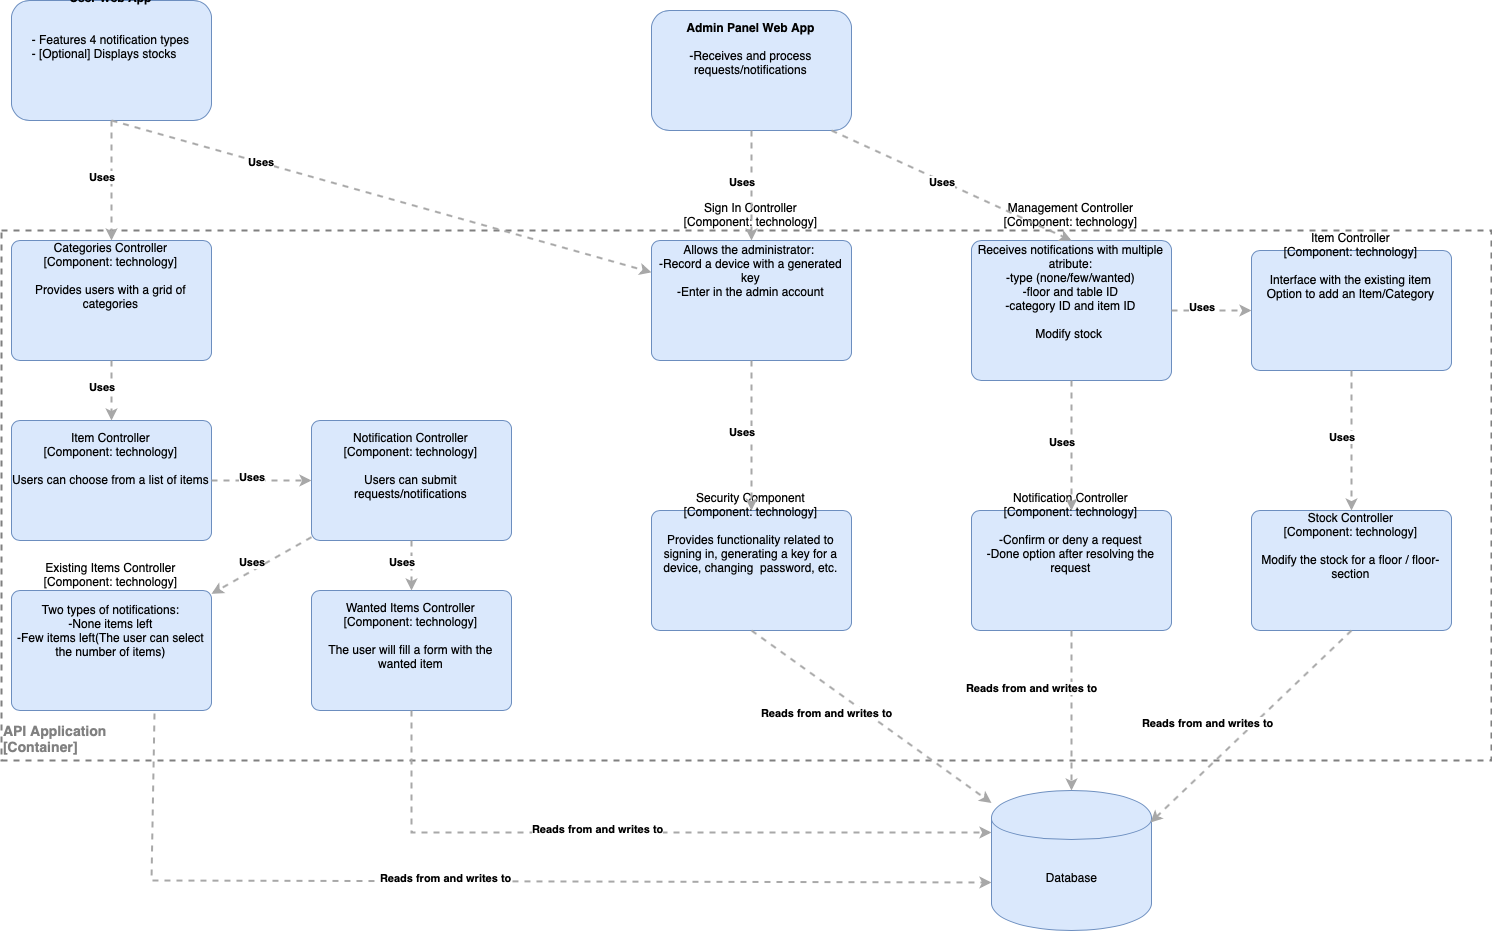

The diagram above was exported from draw.io. Its source (the exported page's mxGraphModel, read from the mxfile embedded in the PNG):
<mxGraphModel dx="2038" dy="1252" grid="1" gridSize="10" guides="1" tooltips="1" connect="1" arrows="1" fold="1" page="1" pageScale="1" pageWidth="1654" pageHeight="2336" math="0" shadow="0">
  <root>
    <mxCell id="0" />
    <mxCell id="1" parent="0" />
    <mxCell id="GkOhMB_fpWnHt_Qbr0HB-3" value="" style="rounded=0;whiteSpace=wrap;html=1;dashed=1;fillColor=none;strokeWidth=2;strokeColor=#808080;" parent="1" vertex="1">
      <mxGeometry x="40" y="290" width="1490" height="530" as="geometry" />
    </mxCell>
    <mxCell id="GkOhMB_fpWnHt_Qbr0HB-4" value="&lt;b&gt;User Web App&lt;/b&gt;&lt;br&gt;&lt;br&gt;&lt;br&gt;&lt;div style=&quot;text-align: left&quot;&gt;- Features 4 notification types&lt;/div&gt;&lt;div style=&quot;text-align: left&quot;&gt;- [Optional] Displays stocks&lt;/div&gt;" style="rounded=1;whiteSpace=wrap;html=1;fillColor=#dae8fc;strokeColor=#6c8ebf;" parent="1" vertex="1">
      <mxGeometry x="50" y="60" width="200" height="120" as="geometry" />
    </mxCell>
    <mxCell id="GkOhMB_fpWnHt_Qbr0HB-11" value="&lt;b&gt;&lt;font color=&quot;#808080&quot; style=&quot;font-size: 14px&quot;&gt;API Application&lt;br&gt;[Container]&lt;br&gt;&lt;/font&gt;&lt;/b&gt;" style="text;html=1;resizable=0;points=[];autosize=1;align=left;verticalAlign=top;spacingTop=-4;" parent="1" vertex="1">
      <mxGeometry x="40" y="780" width="150" height="30" as="geometry" />
    </mxCell>
    <object label="Sign In Controller&lt;div&gt;[Component: technology]&lt;/div&gt;&lt;div&gt;&lt;br&gt;&lt;/div&gt;&lt;div&gt;Allows the administrator:&amp;nbsp;&lt;/div&gt;&lt;div&gt;&lt;span style=&quot;font-size: 12px&quot;&gt;-Record a device with a generated key&lt;/span&gt;&lt;br&gt;&lt;/div&gt;&lt;div&gt;-Enter in the admin account&lt;/div&gt;" placeholders="1" c4Name="name" c4Type="SoftwareSystem" c4Description="Beschreibung" id="LFctE7jD5BHf-XHaBWPb-5">
      <mxCell style="rounded=1;whiteSpace=wrap;html=1;labelBackgroundColor=none;fillColor=#dae8fc;fontColor=#000000;align=center;arcSize=7;strokeColor=#6c8ebf;" vertex="1" parent="1">
        <mxGeometry x="690" y="300" width="200" height="120" as="geometry" />
        <C4SoftwareSystem as="c4" />
      </mxCell>
    </object>
    <object label="&lt;div style=&quot;text-align: left&quot;&gt;&lt;div style=&quot;text-align: center&quot;&gt;&lt;b&gt;Uses&lt;/b&gt;&lt;/div&gt;&lt;/div&gt;" c4Type="Relationship" c4Description="Beschreibung" c4Technology="technology" id="LFctE7jD5BHf-XHaBWPb-6">
      <mxCell style="edgeStyle=none;rounded=0;html=1;jettySize=auto;orthogonalLoop=1;strokeColor=#A8A8A8;strokeWidth=2;fontColor=#000000;jumpStyle=none;dashed=1;exitX=0.5;exitY=1;exitDx=0;exitDy=0;" edge="1" parent="1" source="GkOhMB_fpWnHt_Qbr0HB-4" target="LFctE7jD5BHf-XHaBWPb-5">
        <mxGeometry x="-0.4118" width="160" relative="1" as="geometry">
          <mxPoint x="-180" y="460" as="sourcePoint" />
          <mxPoint x="-20" y="460" as="targetPoint" />
          <mxPoint as="offset" />
        </mxGeometry>
        <C4Relationship as="c4" />
      </mxCell>
    </object>
    <object label="Security Component&lt;br&gt;&lt;div&gt;[Component:&amp;nbsp;&lt;span&gt;technology&lt;/span&gt;&lt;span&gt;]&lt;/span&gt;&lt;/div&gt;&lt;div&gt;&lt;br&gt;&lt;/div&gt;&lt;div&gt;Provides functionality related to signing in, generating a key for a device, changing &amp;nbsp;password, etc.&lt;/div&gt;" placeholders="1" c4Name="name" c4Type="Component" c4Technology="technology" c4Description="Beschreibung" id="LFctE7jD5BHf-XHaBWPb-7">
      <mxCell style="rounded=1;whiteSpace=wrap;html=1;labelBackgroundColor=none;fillColor=#dae8fc;fontColor=#000000;align=center;arcSize=7;strokeColor=#6c8ebf;" vertex="1" parent="1">
        <mxGeometry x="690" y="570" width="200" height="120" as="geometry" />
        <C4Component as="c4" />
      </mxCell>
    </object>
    <object label="&lt;div style=&quot;text-align: left&quot;&gt;&lt;div style=&quot;text-align: center&quot;&gt;&lt;b&gt;Uses&lt;/b&gt;&lt;/div&gt;&lt;/div&gt;" c4Type="Relationship" c4Description="Beschreibung" c4Technology="technology" id="LFctE7jD5BHf-XHaBWPb-8">
      <mxCell style="edgeStyle=none;rounded=0;html=1;jettySize=auto;orthogonalLoop=1;strokeColor=#A8A8A8;strokeWidth=2;fontColor=#000000;jumpStyle=none;dashed=1;exitX=0.5;exitY=1;exitDx=0;exitDy=0;" edge="1" parent="1" source="LFctE7jD5BHf-XHaBWPb-5" target="LFctE7jD5BHf-XHaBWPb-7">
        <mxGeometry width="160" relative="1" as="geometry">
          <mxPoint x="430" y="550" as="sourcePoint" />
          <mxPoint x="590" y="550" as="targetPoint" />
        </mxGeometry>
        <C4Relationship as="c4" />
      </mxCell>
    </object>
    <object label="&lt;span&gt;Database&lt;br&gt;&lt;/span&gt;" placeholders="1" c4Type="Database" c4Technology="technology" c4Description="Beschreibung" id="LFctE7jD5BHf-XHaBWPb-9">
      <mxCell style="shape=cylinder;whiteSpace=wrap;html=1;boundedLbl=1;rounded=0;labelBackgroundColor=none;fillColor=#dae8fc;fontSize=12;fontColor=#000000;align=center;strokeColor=#6c8ebf;" vertex="1" parent="1">
        <mxGeometry x="1030" y="850" width="160" height="140" as="geometry" />
        <C4Database as="c4" />
      </mxCell>
    </object>
    <object label="&lt;div style=&quot;text-align: left&quot;&gt;&lt;div style=&quot;text-align: center&quot;&gt;&lt;b&gt;Reads from and writes to&amp;nbsp;&lt;/b&gt;&lt;/div&gt;&lt;/div&gt;" c4Type="Relationship" c4Description="Beschreibung" c4Technology="technology" id="LFctE7jD5BHf-XHaBWPb-10">
      <mxCell style="edgeStyle=none;rounded=0;html=1;jettySize=auto;orthogonalLoop=1;strokeColor=#A8A8A8;strokeWidth=2;fontColor=#000000;jumpStyle=none;dashed=1;exitX=0.5;exitY=1;exitDx=0;exitDy=0;" edge="1" parent="1" source="LFctE7jD5BHf-XHaBWPb-7" target="LFctE7jD5BHf-XHaBWPb-9">
        <mxGeometry width="160" relative="1" as="geometry">
          <mxPoint x="600" y="900" as="sourcePoint" />
          <mxPoint x="760" y="900" as="targetPoint" />
          <mxPoint as="offset" />
        </mxGeometry>
        <C4Relationship as="c4" />
      </mxCell>
    </object>
    <object label="Categories Controller&lt;br&gt;[Component: technology]&lt;br&gt;&lt;br&gt;Provides users with a grid of categories&lt;br&gt;" placeholders="1" c4Name="name" c4Type="SoftwareSystem" c4Description="Beschreibung" id="LFctE7jD5BHf-XHaBWPb-11">
      <mxCell style="rounded=1;whiteSpace=wrap;html=1;labelBackgroundColor=none;fillColor=#dae8fc;fontColor=#000000;align=center;arcSize=7;strokeColor=#6c8ebf;" vertex="1" parent="1">
        <mxGeometry x="50" y="300" width="200" height="120" as="geometry" />
        <C4SoftwareSystem as="c4" />
      </mxCell>
    </object>
    <object label="&lt;div style=&quot;text-align: left&quot;&gt;&lt;div style=&quot;text-align: center&quot;&gt;&lt;b&gt;Uses&lt;/b&gt;&lt;/div&gt;&lt;/div&gt;" c4Type="Relationship" c4Description="Beschreibung" c4Technology="technology" id="LFctE7jD5BHf-XHaBWPb-12">
      <mxCell style="edgeStyle=none;rounded=0;html=1;jettySize=auto;orthogonalLoop=1;strokeColor=#A8A8A8;strokeWidth=2;fontColor=#000000;jumpStyle=none;dashed=1;" edge="1" parent="1" target="LFctE7jD5BHf-XHaBWPb-11">
        <mxGeometry width="160" relative="1" as="geometry">
          <mxPoint x="150" y="180" as="sourcePoint" />
          <mxPoint x="90" y="280" as="targetPoint" />
        </mxGeometry>
        <C4Relationship as="c4" />
      </mxCell>
    </object>
    <object label="&lt;span&gt;Item Controller&lt;/span&gt;&lt;div&gt;[Component:&amp;nbsp;&lt;span&gt;technology&lt;/span&gt;&lt;span&gt;]&lt;/span&gt;&lt;/div&gt;&lt;div&gt;&lt;br&gt;&lt;/div&gt;&lt;div&gt;Users can choose from a list of items&lt;/div&gt;" placeholders="1" c4Name="name" c4Type="Component" c4Technology="technology" c4Description="Beschreibung" id="LFctE7jD5BHf-XHaBWPb-13">
      <mxCell style="rounded=1;whiteSpace=wrap;html=1;labelBackgroundColor=none;fillColor=#dae8fc;fontColor=#000000;align=center;arcSize=7;strokeColor=#6c8ebf;" vertex="1" parent="1">
        <mxGeometry x="50" y="480" width="200" height="120" as="geometry" />
        <C4Component as="c4" />
      </mxCell>
    </object>
    <object label="&lt;div style=&quot;text-align: left&quot;&gt;&lt;div style=&quot;text-align: center&quot;&gt;&lt;b&gt;Uses&lt;/b&gt;&lt;/div&gt;&lt;/div&gt;" c4Type="Relationship" c4Description="Beschreibung" c4Technology="technology" id="LFctE7jD5BHf-XHaBWPb-14">
      <mxCell style="edgeStyle=none;rounded=0;html=1;jettySize=auto;orthogonalLoop=1;strokeColor=#A8A8A8;strokeWidth=2;fontColor=#000000;jumpStyle=none;dashed=1;exitX=0.5;exitY=1;exitDx=0;exitDy=0;entryX=0.5;entryY=0;entryDx=0;entryDy=0;" edge="1" parent="1" source="LFctE7jD5BHf-XHaBWPb-11" target="LFctE7jD5BHf-XHaBWPb-13">
        <mxGeometry width="160" relative="1" as="geometry">
          <mxPoint x="350" y="460" as="sourcePoint" />
          <mxPoint x="350" y="580" as="targetPoint" />
        </mxGeometry>
        <C4Relationship as="c4" />
      </mxCell>
    </object>
    <object label="&lt;span&gt;Notification Controller&lt;/span&gt;&lt;div&gt;[Component:&amp;nbsp;&lt;span&gt;technology&lt;/span&gt;&lt;span&gt;]&lt;/span&gt;&lt;/div&gt;&lt;div&gt;&lt;br&gt;&lt;/div&gt;&lt;div&gt;Users can submit requests/notifications&lt;/div&gt;" placeholders="1" c4Name="name" c4Type="Component" c4Technology="technology" c4Description="Beschreibung" id="LFctE7jD5BHf-XHaBWPb-17">
      <mxCell style="rounded=1;whiteSpace=wrap;html=1;labelBackgroundColor=none;fillColor=#dae8fc;fontColor=#000000;align=center;arcSize=7;strokeColor=#6c8ebf;" vertex="1" parent="1">
        <mxGeometry x="350" y="480" width="200" height="120" as="geometry" />
        <C4Component as="c4" />
      </mxCell>
    </object>
    <object label="&lt;div style=&quot;text-align: left&quot;&gt;&lt;div style=&quot;text-align: center&quot;&gt;&lt;b&gt;Uses&lt;/b&gt;&lt;/div&gt;&lt;/div&gt;" c4Type="Relationship" c4Description="Beschreibung" c4Technology="technology" id="LFctE7jD5BHf-XHaBWPb-18">
      <mxCell style="edgeStyle=none;rounded=0;html=1;jettySize=auto;orthogonalLoop=1;strokeColor=#A8A8A8;strokeWidth=2;fontColor=#000000;jumpStyle=none;dashed=1;exitX=1;exitY=0.5;exitDx=0;exitDy=0;" edge="1" parent="1" source="LFctE7jD5BHf-XHaBWPb-13" target="LFctE7jD5BHf-XHaBWPb-17">
        <mxGeometry width="160" relative="1" as="geometry">
          <mxPoint x="230" y="650" as="sourcePoint" />
          <mxPoint x="390" y="650" as="targetPoint" />
        </mxGeometry>
        <C4Relationship as="c4" />
      </mxCell>
    </object>
    <object label="&lt;span&gt;Existing Items Controller&lt;/span&gt;&lt;div&gt;[Component:&amp;nbsp;&lt;span&gt;technology&lt;/span&gt;&lt;span&gt;]&lt;/span&gt;&lt;/div&gt;&lt;div&gt;&lt;br&gt;&lt;/div&gt;&lt;div&gt;Two types of notifications:&lt;/div&gt;&lt;div&gt;-None items left&lt;/div&gt;&lt;div&gt;-Few items left(The user can select the number of items)&lt;/div&gt;" placeholders="1" c4Name="name" c4Type="Component" c4Technology="technology" c4Description="Beschreibung" id="LFctE7jD5BHf-XHaBWPb-19">
      <mxCell style="rounded=1;whiteSpace=wrap;html=1;labelBackgroundColor=none;fillColor=#dae8fc;fontColor=#000000;align=center;arcSize=7;strokeColor=#6c8ebf;" vertex="1" parent="1">
        <mxGeometry x="50" y="650" width="200" height="120" as="geometry" />
        <C4Component as="c4" />
      </mxCell>
    </object>
    <object label="&lt;div style=&quot;text-align: left&quot;&gt;&lt;div style=&quot;text-align: center&quot;&gt;&lt;b&gt;Uses&lt;/b&gt;&lt;/div&gt;&lt;/div&gt;" c4Type="Relationship" c4Description="Beschreibung" c4Technology="technology" id="LFctE7jD5BHf-XHaBWPb-20">
      <mxCell style="edgeStyle=none;rounded=0;html=1;jettySize=auto;orthogonalLoop=1;strokeColor=#A8A8A8;strokeWidth=2;fontColor=#000000;jumpStyle=none;dashed=1;" edge="1" parent="1" source="LFctE7jD5BHf-XHaBWPb-17" target="LFctE7jD5BHf-XHaBWPb-19">
        <mxGeometry width="160" relative="1" as="geometry">
          <mxPoint x="330" y="700" as="sourcePoint" />
          <mxPoint x="490" y="700" as="targetPoint" />
        </mxGeometry>
        <C4Relationship as="c4" />
      </mxCell>
    </object>
    <object label="&lt;span&gt;Wanted Items Controller&lt;/span&gt;&lt;div&gt;[Component:&amp;nbsp;&lt;span&gt;technology&lt;/span&gt;&lt;span&gt;]&lt;/span&gt;&lt;/div&gt;&lt;div&gt;&lt;br&gt;&lt;/div&gt;&lt;div&gt;The user will fill a form with the wanted item&lt;/div&gt;" placeholders="1" c4Name="name" c4Type="Component" c4Technology="technology" c4Description="Beschreibung" id="LFctE7jD5BHf-XHaBWPb-21">
      <mxCell style="rounded=1;whiteSpace=wrap;html=1;labelBackgroundColor=none;fillColor=#dae8fc;fontColor=#000000;align=center;arcSize=7;strokeColor=#6c8ebf;" vertex="1" parent="1">
        <mxGeometry x="350" y="650" width="200" height="120" as="geometry" />
        <C4Component as="c4" />
      </mxCell>
    </object>
    <object label="&lt;div style=&quot;text-align: left&quot;&gt;&lt;div style=&quot;text-align: center&quot;&gt;&lt;b&gt;Uses&lt;/b&gt;&lt;/div&gt;&lt;/div&gt;" c4Type="Relationship" c4Description="Beschreibung" c4Technology="technology" id="LFctE7jD5BHf-XHaBWPb-22">
      <mxCell style="edgeStyle=none;rounded=0;html=1;entryX=0.5;entryY=0;jettySize=auto;orthogonalLoop=1;strokeColor=#A8A8A8;strokeWidth=2;fontColor=#000000;jumpStyle=none;dashed=1;exitX=0.5;exitY=1;exitDx=0;exitDy=0;entryDx=0;entryDy=0;" edge="1" parent="1" source="LFctE7jD5BHf-XHaBWPb-17" target="LFctE7jD5BHf-XHaBWPb-21">
        <mxGeometry width="160" relative="1" as="geometry">
          <mxPoint x="300" y="710" as="sourcePoint" />
          <mxPoint x="460" y="710" as="targetPoint" />
        </mxGeometry>
        <C4Relationship as="c4" />
      </mxCell>
    </object>
    <mxCell id="LFctE7jD5BHf-XHaBWPb-25" value="&lt;b&gt;Admin Panel Web App&lt;br&gt;&lt;/b&gt;&lt;br&gt;-Receives and process requests/notifications&lt;br&gt;&lt;br&gt;" style="rounded=1;whiteSpace=wrap;html=1;fillColor=#dae8fc;strokeColor=#6c8ebf;" vertex="1" parent="1">
      <mxGeometry x="690" y="70" width="200" height="120" as="geometry" />
    </mxCell>
    <object label="&lt;div style=&quot;text-align: left&quot;&gt;&lt;div style=&quot;text-align: center&quot;&gt;&lt;b&gt;Uses&lt;/b&gt;&lt;/div&gt;&lt;/div&gt;" c4Type="Relationship" c4Description="Beschreibung" c4Technology="technology" id="LFctE7jD5BHf-XHaBWPb-26">
      <mxCell style="edgeStyle=none;rounded=0;html=1;jettySize=auto;orthogonalLoop=1;strokeColor=#A8A8A8;strokeWidth=2;fontColor=#000000;jumpStyle=none;dashed=1;exitX=0.5;exitY=1;exitDx=0;exitDy=0;" edge="1" parent="1" source="LFctE7jD5BHf-XHaBWPb-25" target="LFctE7jD5BHf-XHaBWPb-5">
        <mxGeometry width="160" relative="1" as="geometry">
          <mxPoint x="960" y="450" as="sourcePoint" />
          <mxPoint x="1120" y="450" as="targetPoint" />
        </mxGeometry>
        <C4Relationship as="c4" />
      </mxCell>
    </object>
    <object label="Management Controller&lt;div&gt;[Component: technology]&lt;/div&gt;&lt;div&gt;&lt;br&gt;&lt;/div&gt;&lt;div&gt;Receives notifications with multiple atribute:&lt;/div&gt;&lt;div&gt;-type (none/few/wanted)&lt;/div&gt;&lt;div&gt;-floor and table ID&lt;/div&gt;&lt;div&gt;-category ID and item ID&lt;/div&gt;&lt;div&gt;&lt;br&gt;&lt;/div&gt;&lt;div&gt;Modify stock&amp;nbsp;&lt;/div&gt;" placeholders="1" c4Name="name" c4Type="SoftwareSystem" c4Description="Beschreibung" id="LFctE7jD5BHf-XHaBWPb-28">
      <mxCell style="rounded=1;whiteSpace=wrap;html=1;labelBackgroundColor=none;fillColor=#dae8fc;fontColor=#000000;align=center;arcSize=7;strokeColor=#6c8ebf;" vertex="1" parent="1">
        <mxGeometry x="1010" y="300" width="200" height="140" as="geometry" />
        <C4SoftwareSystem as="c4" />
      </mxCell>
    </object>
    <object label="Notification Controller&lt;div&gt;[Component: technology]&lt;/div&gt;&lt;div&gt;&lt;br&gt;&lt;/div&gt;&lt;div&gt;-Confirm or deny a request&lt;/div&gt;&lt;div&gt;-Done option after resolving the request&lt;/div&gt;" placeholders="1" c4Name="name" c4Type="SoftwareSystem" c4Description="Beschreibung" id="LFctE7jD5BHf-XHaBWPb-29">
      <mxCell style="rounded=1;whiteSpace=wrap;html=1;labelBackgroundColor=none;fillColor=#dae8fc;fontColor=#000000;align=center;arcSize=7;strokeColor=#6c8ebf;" vertex="1" parent="1">
        <mxGeometry x="1010" y="570" width="200" height="120" as="geometry" />
        <C4SoftwareSystem as="c4" />
      </mxCell>
    </object>
    <object label="&lt;div style=&quot;text-align: left&quot;&gt;&lt;div style=&quot;text-align: center&quot;&gt;&lt;b&gt;Uses&lt;/b&gt;&lt;/div&gt;&lt;/div&gt;" c4Type="Relationship" c4Description="Beschreibung" c4Technology="technology" id="LFctE7jD5BHf-XHaBWPb-30">
      <mxCell style="edgeStyle=none;rounded=0;html=1;jettySize=auto;orthogonalLoop=1;strokeColor=#A8A8A8;strokeWidth=2;fontColor=#000000;jumpStyle=none;dashed=1;" edge="1" parent="1" source="LFctE7jD5BHf-XHaBWPb-28" target="LFctE7jD5BHf-XHaBWPb-29">
        <mxGeometry width="160" relative="1" as="geometry">
          <mxPoint x="1030" y="500" as="sourcePoint" />
          <mxPoint x="1190" y="500" as="targetPoint" />
        </mxGeometry>
        <C4Relationship as="c4" />
      </mxCell>
    </object>
    <object label="&lt;div style=&quot;text-align: left&quot;&gt;&lt;div style=&quot;text-align: center&quot;&gt;&lt;b&gt;Uses&lt;/b&gt;&lt;/div&gt;&lt;/div&gt;" c4Type="Relationship" c4Description="Beschreibung" c4Technology="technology" id="LFctE7jD5BHf-XHaBWPb-31">
      <mxCell style="edgeStyle=none;rounded=0;html=1;entryX=0.5;entryY=0;jettySize=auto;orthogonalLoop=1;strokeColor=#A8A8A8;strokeWidth=2;fontColor=#000000;jumpStyle=none;dashed=1;exitX=0.9;exitY=1;exitDx=0;exitDy=0;exitPerimeter=0;entryDx=0;entryDy=0;" edge="1" parent="1" source="LFctE7jD5BHf-XHaBWPb-25" target="LFctE7jD5BHf-XHaBWPb-28">
        <mxGeometry width="160" relative="1" as="geometry">
          <mxPoint x="990" y="230" as="sourcePoint" />
          <mxPoint x="1150" y="230" as="targetPoint" />
        </mxGeometry>
        <C4Relationship as="c4" />
      </mxCell>
    </object>
    <object label="&lt;div style=&quot;text-align: left&quot;&gt;&lt;div style=&quot;text-align: center&quot;&gt;&lt;b&gt;Reads from and writes to&lt;/b&gt;&lt;/div&gt;&lt;/div&gt;" c4Type="Relationship" c4Description="Beschreibung" c4Technology="technology" id="LFctE7jD5BHf-XHaBWPb-32">
      <mxCell style="edgeStyle=none;rounded=0;html=1;entryX=0.5;entryY=0;jettySize=auto;orthogonalLoop=1;strokeColor=#A8A8A8;strokeWidth=2;fontColor=#000000;jumpStyle=none;dashed=1;exitX=0.5;exitY=1;exitDx=0;exitDy=0;entryDx=0;entryDy=0;" edge="1" parent="1" source="LFctE7jD5BHf-XHaBWPb-29" target="LFctE7jD5BHf-XHaBWPb-9">
        <mxGeometry x="-0.2326" y="3" width="160" relative="1" as="geometry">
          <mxPoint x="960" y="890" as="sourcePoint" />
          <mxPoint x="1120" y="890" as="targetPoint" />
          <mxPoint as="offset" />
        </mxGeometry>
        <C4Relationship as="c4" />
      </mxCell>
    </object>
    <object label="Item Controller&lt;div&gt;[Component: technology]&lt;/div&gt;&lt;div&gt;&lt;br&gt;&lt;/div&gt;&lt;div&gt;Interface with the existing item&lt;/div&gt;&lt;div&gt;Option to add an Item/Category&lt;/div&gt;" placeholders="1" c4Name="name" c4Type="SoftwareSystem" c4Description="Beschreibung" id="LFctE7jD5BHf-XHaBWPb-33">
      <mxCell style="rounded=1;whiteSpace=wrap;html=1;labelBackgroundColor=none;fillColor=#dae8fc;fontColor=#000000;align=center;arcSize=7;strokeColor=#6c8ebf;" vertex="1" parent="1">
        <mxGeometry x="1290" y="310" width="200" height="120" as="geometry" />
        <C4SoftwareSystem as="c4" />
      </mxCell>
    </object>
    <object label="&lt;div style=&quot;text-align: left&quot;&gt;&lt;div style=&quot;text-align: center&quot;&gt;&lt;b&gt;Uses&lt;/b&gt;&lt;/div&gt;&lt;/div&gt;" c4Type="Relationship" c4Description="Beschreibung" c4Technology="technology" id="LFctE7jD5BHf-XHaBWPb-34">
      <mxCell style="edgeStyle=none;rounded=0;html=1;jettySize=auto;orthogonalLoop=1;strokeColor=#A8A8A8;strokeWidth=2;fontColor=#000000;jumpStyle=none;dashed=1;" edge="1" parent="1" source="LFctE7jD5BHf-XHaBWPb-28" target="LFctE7jD5BHf-XHaBWPb-33">
        <mxGeometry width="160" relative="1" as="geometry">
          <mxPoint x="1230" y="480" as="sourcePoint" />
          <mxPoint x="1390" y="480" as="targetPoint" />
        </mxGeometry>
        <C4Relationship as="c4" />
      </mxCell>
    </object>
    <object label="Stock Controller&lt;div&gt;[Component: technology]&lt;/div&gt;&lt;div&gt;&lt;br&gt;&lt;/div&gt;&lt;div&gt;Modify the stock for a floor / floor-section&lt;/div&gt;" placeholders="1" c4Name="name" c4Type="SoftwareSystem" c4Description="Beschreibung" id="LFctE7jD5BHf-XHaBWPb-35">
      <mxCell style="rounded=1;whiteSpace=wrap;html=1;labelBackgroundColor=none;fillColor=#dae8fc;fontColor=#000000;align=center;arcSize=7;strokeColor=#6c8ebf;" vertex="1" parent="1">
        <mxGeometry x="1290" y="570" width="200" height="120" as="geometry" />
        <C4SoftwareSystem as="c4" />
      </mxCell>
    </object>
    <object label="&lt;div style=&quot;text-align: left&quot;&gt;&lt;div style=&quot;text-align: center&quot;&gt;&lt;b&gt;Uses&lt;/b&gt;&lt;/div&gt;&lt;/div&gt;" c4Type="Relationship" c4Description="Beschreibung" c4Technology="technology" id="LFctE7jD5BHf-XHaBWPb-36">
      <mxCell style="edgeStyle=none;rounded=0;html=1;entryX=0.5;entryY=0;jettySize=auto;orthogonalLoop=1;strokeColor=#A8A8A8;strokeWidth=2;fontColor=#000000;jumpStyle=none;dashed=1;exitX=0.5;exitY=1;exitDx=0;exitDy=0;entryDx=0;entryDy=0;" edge="1" parent="1" source="LFctE7jD5BHf-XHaBWPb-33" target="LFctE7jD5BHf-XHaBWPb-35">
        <mxGeometry width="160" relative="1" as="geometry">
          <mxPoint x="1340" y="470" as="sourcePoint" />
          <mxPoint x="1500" y="470" as="targetPoint" />
        </mxGeometry>
        <C4Relationship as="c4" />
      </mxCell>
    </object>
    <object label="&lt;div style=&quot;text-align: left&quot;&gt;&lt;div style=&quot;text-align: center&quot;&gt;&lt;b&gt;Reads from and writes to&lt;/b&gt;&lt;/div&gt;&lt;/div&gt;" c4Type="Relationship" c4Description="Beschreibung" c4Technology="technology" id="LFctE7jD5BHf-XHaBWPb-37">
      <mxCell style="edgeStyle=none;rounded=0;html=1;entryX=0.994;entryY=0.227;jettySize=auto;orthogonalLoop=1;strokeColor=#A8A8A8;strokeWidth=2;fontColor=#000000;jumpStyle=none;dashed=1;exitX=0.5;exitY=1;exitDx=0;exitDy=0;entryDx=0;entryDy=0;entryPerimeter=0;" edge="1" parent="1" source="LFctE7jD5BHf-XHaBWPb-35" target="LFctE7jD5BHf-XHaBWPb-9">
        <mxGeometry width="160" relative="1" as="geometry">
          <mxPoint x="1120" y="850" as="sourcePoint" />
          <mxPoint x="1280" y="850" as="targetPoint" />
        </mxGeometry>
        <C4Relationship as="c4" />
      </mxCell>
    </object>
    <object label="&lt;div style=&quot;text-align: left&quot;&gt;&lt;div style=&quot;text-align: center&quot;&gt;&lt;b&gt;Reads from and writes to&lt;/b&gt;&lt;/div&gt;&lt;/div&gt;" c4Type="Relationship" c4Description="Beschreibung" c4Technology="technology" id="LFctE7jD5BHf-XHaBWPb-38">
      <mxCell style="edgeStyle=none;rounded=0;html=1;jettySize=auto;orthogonalLoop=1;strokeColor=#A8A8A8;strokeWidth=2;fontColor=#000000;jumpStyle=none;dashed=1;exitX=0.5;exitY=1;exitDx=0;exitDy=0;entryX=0;entryY=0.3;entryDx=0;entryDy=0;" edge="1" parent="1" source="LFctE7jD5BHf-XHaBWPb-21" target="LFctE7jD5BHf-XHaBWPb-9">
        <mxGeometry width="160" relative="1" as="geometry">
          <mxPoint x="360" y="960" as="sourcePoint" />
          <mxPoint x="520" y="960" as="targetPoint" />
          <Array as="points">
            <mxPoint x="450" y="892" />
          </Array>
        </mxGeometry>
        <C4Relationship as="c4" />
      </mxCell>
    </object>
    <object label="&lt;div style=&quot;text-align: left&quot;&gt;&lt;div style=&quot;text-align: center&quot;&gt;&lt;b&gt;Reads from and writes to&lt;/b&gt;&lt;/div&gt;&lt;/div&gt;" c4Type="Relationship" c4Description="Beschreibung" c4Technology="technology" id="LFctE7jD5BHf-XHaBWPb-40">
      <mxCell style="edgeStyle=none;rounded=0;html=1;jettySize=auto;orthogonalLoop=1;strokeColor=#A8A8A8;strokeWidth=2;fontColor=#000000;jumpStyle=none;dashed=1;exitX=0.717;exitY=1.025;exitDx=0;exitDy=0;entryX=-0.003;entryY=0.657;entryDx=0;entryDy=0;exitPerimeter=0;entryPerimeter=0;" edge="1" parent="1" source="LFctE7jD5BHf-XHaBWPb-19" target="LFctE7jD5BHf-XHaBWPb-9">
        <mxGeometry width="160" relative="1" as="geometry">
          <mxPoint x="430" y="830" as="sourcePoint" />
          <mxPoint x="1010" y="952" as="targetPoint" />
          <Array as="points">
            <mxPoint x="190" y="940" />
          </Array>
        </mxGeometry>
        <C4Relationship as="c4" />
      </mxCell>
    </object>
  </root>
</mxGraphModel>